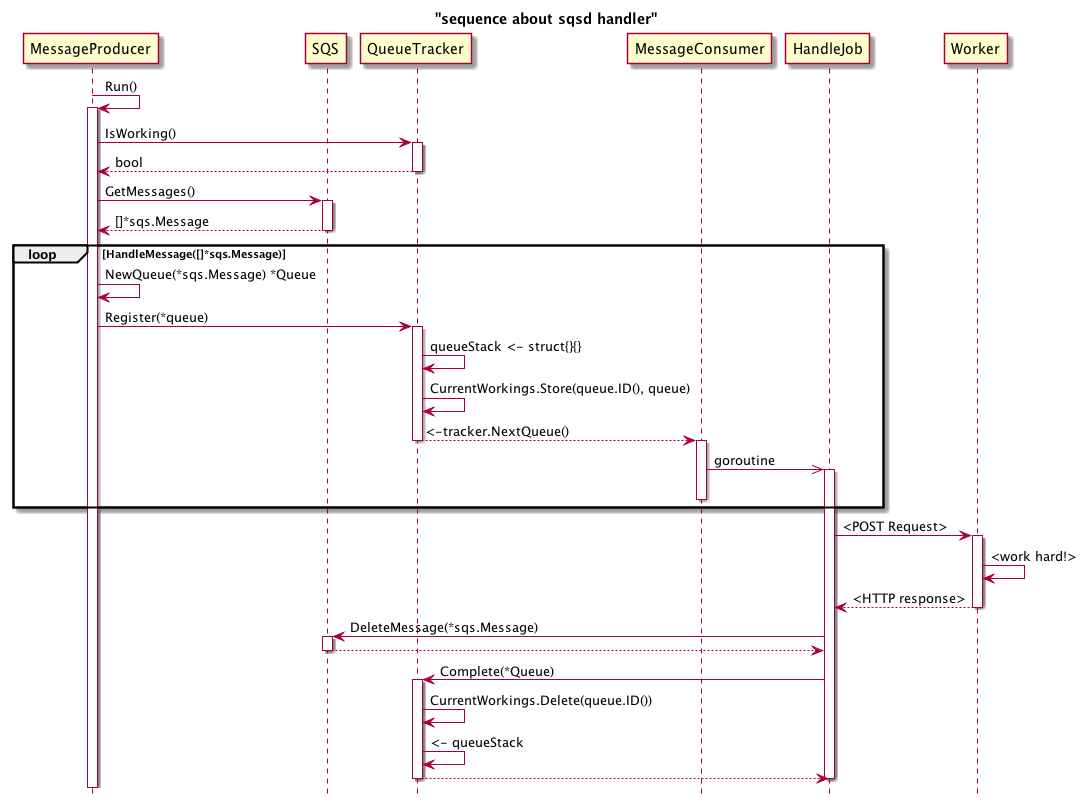

The diagram above was rendered by PlantUML. Its source (embedded in the PNG):
@startuml

title "sequence about sqsd handler"
hide footbox

participant MessageProducer
participant SQS
participant QueueTracker
participant MessageConsumer
participant HandleJob
participant Worker

MessageProducer -> MessageProducer : Run()
activate MessageProducer

MessageProducer -> QueueTracker : IsWorking()
activate QueueTracker
MessageProducer <-- QueueTracker : bool
deactivate QueueTracker

MessageProducer -> SQS : GetMessages()
activate SQS
MessageProducer <-- SQS : []*sqs.Message
deactivate SQS

loop HandleMessage([]*sqs.Message)
  MessageProducer -> MessageProducer : NewQueue(*sqs.Message) *Queue
  MessageProducer -> QueueTracker : Register(*queue)
  activate QueueTracker

  QueueTracker -> QueueTracker : queueStack <- struct{}{}
  QueueTracker -> QueueTracker : CurrentWorkings.Store(queue.ID(), queue)
  MessageConsumer <-- QueueTracker : <-tracker.NextQueue()
  deactivate QueueTracker
  activate MessageConsumer

  MessageConsumer ->> HandleJob : goroutine
  activate HandleJob
  deactivate MessageConsumer
end

HandleJob -> Worker : <POST Request>
activate Worker
Worker -> Worker : <work hard!>
HandleJob <-- Worker : <HTTP response>
deactivate Worker
HandleJob -> SQS : DeleteMessage(*sqs.Message)
activate SQS
HandleJob <-- SQS
deactivate SQS
HandleJob -> QueueTracker : Complete(*Queue)
activate QueueTracker
QueueTracker -> QueueTracker : CurrentWorkings.Delete(queue.ID())
QueueTracker -> QueueTracker : <- queueStack
HandleJob <-- QueueTracker
deactivate QueueTracker
deactivate HandleJob

@enduml